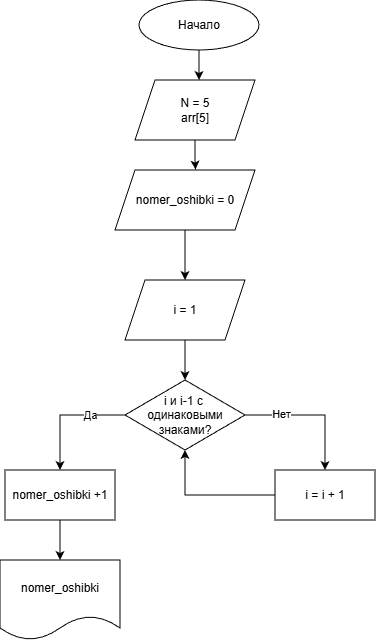

The diagram above was exported from draw.io. Its source (the exported page's mxGraphModel, read from the mxfile embedded in the PNG):
<mxGraphModel dx="920" dy="501" grid="1" gridSize="10" guides="1" tooltips="1" connect="1" arrows="1" fold="1" page="0" pageScale="1" pageWidth="827" pageHeight="1169" background="none" math="0" shadow="0">
  <root>
    <mxCell id="0" />
    <mxCell id="1" parent="0" />
    <mxCell id="JLZ75n-c8QG3S3pqLEQN-2" edge="1" parent="1" source="JLZ75n-c8QG3S3pqLEQN-1" style="edgeStyle=orthogonalEdgeStyle;rounded=0;orthogonalLoop=1;jettySize=auto;html=1;">
      <mxGeometry relative="1" as="geometry">
        <mxPoint x="414" y="100" as="targetPoint" />
      </mxGeometry>
    </mxCell>
    <mxCell id="JLZ75n-c8QG3S3pqLEQN-1" parent="1" style="ellipse;whiteSpace=wrap;html=1;" value="Начало" vertex="1">
      <mxGeometry height="50" width="120" x="354" y="20" as="geometry" />
    </mxCell>
    <mxCell id="JLZ75n-c8QG3S3pqLEQN-3" parent="1" style="shape=parallelogram;perimeter=parallelogramPerimeter;whiteSpace=wrap;html=1;fixedSize=1;" value="N = 5&lt;div&gt;arr[5]&lt;/div&gt;" vertex="1">
      <mxGeometry height="60" width="120" x="350" y="100" as="geometry" />
    </mxCell>
    <mxCell id="JLZ75n-c8QG3S3pqLEQN-9" edge="1" parent="1" source="JLZ75n-c8QG3S3pqLEQN-5" style="edgeStyle=orthogonalEdgeStyle;rounded=0;orthogonalLoop=1;jettySize=auto;html=1;">
      <mxGeometry relative="1" as="geometry">
        <mxPoint x="400" y="300" as="targetPoint" />
      </mxGeometry>
    </mxCell>
    <mxCell id="JLZ75n-c8QG3S3pqLEQN-5" parent="1" style="shape=parallelogram;perimeter=parallelogramPerimeter;whiteSpace=wrap;html=1;fixedSize=1;" value="nomer_oshibki = 0" vertex="1">
      <mxGeometry height="60" width="140" x="330" y="190" as="geometry" />
    </mxCell>
    <mxCell id="JLZ75n-c8QG3S3pqLEQN-8" edge="1" parent="1" source="JLZ75n-c8QG3S3pqLEQN-3" style="edgeStyle=orthogonalEdgeStyle;rounded=0;orthogonalLoop=1;jettySize=auto;html=1;entryX=0.575;entryY=-0.008;entryDx=0;entryDy=0;entryPerimeter=0;" target="JLZ75n-c8QG3S3pqLEQN-5">
      <mxGeometry relative="1" as="geometry" />
    </mxCell>
    <mxCell id="JLZ75n-c8QG3S3pqLEQN-11" edge="1" parent="1" source="JLZ75n-c8QG3S3pqLEQN-10" style="edgeStyle=orthogonalEdgeStyle;rounded=0;orthogonalLoop=1;jettySize=auto;html=1;">
      <mxGeometry relative="1" as="geometry">
        <mxPoint x="400" y="400" as="targetPoint" />
      </mxGeometry>
    </mxCell>
    <mxCell id="JLZ75n-c8QG3S3pqLEQN-10" parent="1" style="shape=parallelogram;perimeter=parallelogramPerimeter;whiteSpace=wrap;html=1;fixedSize=1;" value="i = 1" vertex="1">
      <mxGeometry height="60" width="120" x="340" y="300" as="geometry" />
    </mxCell>
    <mxCell id="JLZ75n-c8QG3S3pqLEQN-32" edge="1" parent="1" source="JLZ75n-c8QG3S3pqLEQN-16" style="edgeStyle=orthogonalEdgeStyle;rounded=0;orthogonalLoop=1;jettySize=auto;html=1;" target="JLZ75n-c8QG3S3pqLEQN-19">
      <mxGeometry relative="1" as="geometry" />
    </mxCell>
    <mxCell id="JLZ75n-c8QG3S3pqLEQN-33" connectable="0" parent="JLZ75n-c8QG3S3pqLEQN-32" style="edgeLabel;html=1;align=center;verticalAlign=middle;resizable=0;points=[];" value="Да" vertex="1">
      <mxGeometry relative="1" x="-0.4084" as="geometry">
        <mxPoint as="offset" />
      </mxGeometry>
    </mxCell>
    <mxCell id="JLZ75n-c8QG3S3pqLEQN-35" edge="1" parent="1" source="JLZ75n-c8QG3S3pqLEQN-16" style="edgeStyle=orthogonalEdgeStyle;rounded=0;orthogonalLoop=1;jettySize=auto;html=1;entryX=0.5;entryY=0;entryDx=0;entryDy=0;" target="JLZ75n-c8QG3S3pqLEQN-25">
      <mxGeometry relative="1" as="geometry" />
    </mxCell>
    <mxCell id="JLZ75n-c8QG3S3pqLEQN-36" connectable="0" parent="JLZ75n-c8QG3S3pqLEQN-35" style="edgeLabel;html=1;align=center;verticalAlign=middle;resizable=0;points=[];" value="Нет" vertex="1">
      <mxGeometry relative="1" x="-0.4648" y="1" as="geometry">
        <mxPoint as="offset" />
      </mxGeometry>
    </mxCell>
    <mxCell id="JLZ75n-c8QG3S3pqLEQN-16" parent="1" style="rhombus;whiteSpace=wrap;html=1;" value="i и i-1 с&amp;nbsp;&lt;div&gt;одинаковыми знаками?&lt;/div&gt;" vertex="1">
      <mxGeometry height="70" width="120" x="340" y="400" as="geometry" />
    </mxCell>
    <mxCell id="JLZ75n-c8QG3S3pqLEQN-34" edge="1" parent="1" source="JLZ75n-c8QG3S3pqLEQN-19" style="edgeStyle=orthogonalEdgeStyle;rounded=0;orthogonalLoop=1;jettySize=auto;html=1;entryX=0.5;entryY=0;entryDx=0;entryDy=0;" target="JLZ75n-c8QG3S3pqLEQN-30">
      <mxGeometry relative="1" as="geometry" />
    </mxCell>
    <mxCell id="JLZ75n-c8QG3S3pqLEQN-19" parent="1" style="rounded=0;whiteSpace=wrap;html=1;" value="nomer_oshibki +1" vertex="1">
      <mxGeometry height="50" width="110" x="220" y="490" as="geometry" />
    </mxCell>
    <mxCell id="JLZ75n-c8QG3S3pqLEQN-37" edge="1" parent="1" source="JLZ75n-c8QG3S3pqLEQN-25" style="edgeStyle=orthogonalEdgeStyle;rounded=0;orthogonalLoop=1;jettySize=auto;html=1;entryX=0.5;entryY=1;entryDx=0;entryDy=0;" target="JLZ75n-c8QG3S3pqLEQN-16">
      <mxGeometry relative="1" as="geometry">
        <mxPoint x="400" y="514.9999999999999" as="targetPoint" />
      </mxGeometry>
    </mxCell>
    <mxCell id="JLZ75n-c8QG3S3pqLEQN-25" parent="1" style="rounded=0;whiteSpace=wrap;html=1;" value="i = i + 1" vertex="1">
      <mxGeometry height="50" width="100" x="490" y="490" as="geometry" />
    </mxCell>
    <mxCell id="JLZ75n-c8QG3S3pqLEQN-30" parent="1" style="shape=document;whiteSpace=wrap;html=1;boundedLbl=1;" value="nomer_oshibki" vertex="1">
      <mxGeometry height="80" width="120" x="215" y="580" as="geometry" />
    </mxCell>
  </root>
</mxGraphModel>